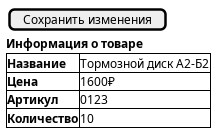

The diagram above was rendered by PlantUML. Its source (embedded in the PNG):
@startsalt Список товаров
{
    {
        [Сохранить изменения]|
    }
    <b>Информация о товаре
    {#<b>Название |Тормозной диск А2-Б2
        <b>Цена|1600₽
        <b>Артикул|0123
        <b>Количество|10

      
    
    }
    
    
}
@endsalt